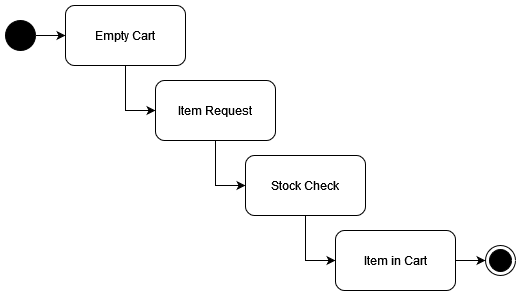

The diagram above was exported from draw.io. Its source (the exported page's mxGraphModel, read from the mxfile embedded in the PNG):
<mxGraphModel dx="1221" dy="654" grid="1" gridSize="10" guides="1" tooltips="1" connect="1" arrows="1" fold="1" page="1" pageScale="1" pageWidth="850" pageHeight="1100" math="0" shadow="0">
  <root>
    <mxCell id="0" />
    <mxCell id="1" parent="0" />
    <mxCell id="iwWxtXsVnvRU_UXxDVe6-9" style="edgeStyle=orthogonalEdgeStyle;rounded=0;orthogonalLoop=1;jettySize=auto;html=1;exitX=1;exitY=0.5;exitDx=0;exitDy=0;entryX=0;entryY=0.5;entryDx=0;entryDy=0;" edge="1" parent="1" source="iwWxtXsVnvRU_UXxDVe6-1" target="iwWxtXsVnvRU_UXxDVe6-3">
      <mxGeometry relative="1" as="geometry" />
    </mxCell>
    <mxCell id="iwWxtXsVnvRU_UXxDVe6-1" value="" style="ellipse;whiteSpace=wrap;html=1;aspect=fixed;fillColor=#000000;" vertex="1" parent="1">
      <mxGeometry x="110" y="200" width="30" height="30" as="geometry" />
    </mxCell>
    <mxCell id="iwWxtXsVnvRU_UXxDVe6-10" style="edgeStyle=orthogonalEdgeStyle;rounded=0;orthogonalLoop=1;jettySize=auto;html=1;exitX=0.5;exitY=1;exitDx=0;exitDy=0;entryX=0;entryY=0.5;entryDx=0;entryDy=0;" edge="1" parent="1" source="iwWxtXsVnvRU_UXxDVe6-3" target="iwWxtXsVnvRU_UXxDVe6-5">
      <mxGeometry relative="1" as="geometry" />
    </mxCell>
    <mxCell id="iwWxtXsVnvRU_UXxDVe6-3" value="Empty Cart" style="rounded=1;whiteSpace=wrap;html=1;fillColor=#FFFFFF;" vertex="1" parent="1">
      <mxGeometry x="170" y="185" width="120" height="60" as="geometry" />
    </mxCell>
    <mxCell id="iwWxtXsVnvRU_UXxDVe6-11" style="edgeStyle=orthogonalEdgeStyle;rounded=0;orthogonalLoop=1;jettySize=auto;html=1;exitX=0.5;exitY=1;exitDx=0;exitDy=0;entryX=0;entryY=0.5;entryDx=0;entryDy=0;" edge="1" parent="1" source="iwWxtXsVnvRU_UXxDVe6-5" target="iwWxtXsVnvRU_UXxDVe6-6">
      <mxGeometry relative="1" as="geometry" />
    </mxCell>
    <mxCell id="iwWxtXsVnvRU_UXxDVe6-5" value="Item Request" style="rounded=1;whiteSpace=wrap;html=1;fillColor=#FFFFFF;" vertex="1" parent="1">
      <mxGeometry x="260" y="260" width="120" height="60" as="geometry" />
    </mxCell>
    <mxCell id="iwWxtXsVnvRU_UXxDVe6-12" style="edgeStyle=orthogonalEdgeStyle;rounded=0;orthogonalLoop=1;jettySize=auto;html=1;exitX=0.5;exitY=1;exitDx=0;exitDy=0;entryX=0;entryY=0.5;entryDx=0;entryDy=0;" edge="1" parent="1" source="iwWxtXsVnvRU_UXxDVe6-6" target="iwWxtXsVnvRU_UXxDVe6-7">
      <mxGeometry relative="1" as="geometry" />
    </mxCell>
    <mxCell id="iwWxtXsVnvRU_UXxDVe6-6" value="Stock Check" style="rounded=1;whiteSpace=wrap;html=1;fillColor=#FFFFFF;" vertex="1" parent="1">
      <mxGeometry x="350" y="335" width="120" height="60" as="geometry" />
    </mxCell>
    <mxCell id="iwWxtXsVnvRU_UXxDVe6-13" style="edgeStyle=orthogonalEdgeStyle;rounded=0;orthogonalLoop=1;jettySize=auto;html=1;exitX=1;exitY=0.5;exitDx=0;exitDy=0;entryX=0;entryY=0.5;entryDx=0;entryDy=0;" edge="1" parent="1" source="iwWxtXsVnvRU_UXxDVe6-7" target="iwWxtXsVnvRU_UXxDVe6-8">
      <mxGeometry relative="1" as="geometry" />
    </mxCell>
    <mxCell id="iwWxtXsVnvRU_UXxDVe6-7" value="Item in Cart" style="rounded=1;whiteSpace=wrap;html=1;fillColor=#FFFFFF;" vertex="1" parent="1">
      <mxGeometry x="440" y="410" width="120" height="60" as="geometry" />
    </mxCell>
    <mxCell id="iwWxtXsVnvRU_UXxDVe6-8" value="" style="ellipse;html=1;shape=endState;fillColor=#000000;strokeColor=#000000;" vertex="1" parent="1">
      <mxGeometry x="590" y="425" width="30" height="30" as="geometry" />
    </mxCell>
  </root>
</mxGraphModel>